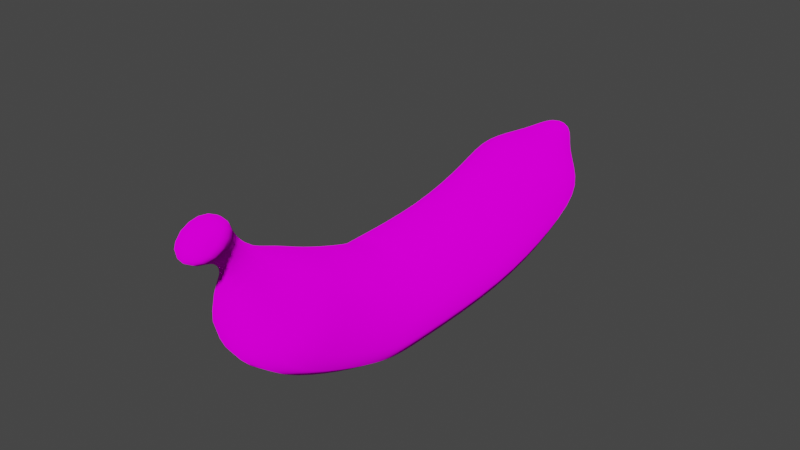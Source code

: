 # Source: muz_deneme1.blend  (saved by Blender 2.90.8; exported with 4.5.12 LTS)
import bpy
from mathutils import Matrix  # noqa: F401  (used for matrix-valued properties, if any)

bpy.ops.wm.read_factory_settings(use_empty=True)
scene = bpy.context.scene
scene.name = 'Scene'

# ---- collections
col_collection = bpy.data.collections.new('Collection'); scene.collection.children.link(col_collection)

# ---- images (referenced by path relative to the original .blend; pixels are not part of the script)
import os
ASSET_DIR = os.environ.get("B2B_ASSET_DIR", "")  # directory of the original .blend (textures are referenced by path, not embedded)
HERE = os.path.dirname(os.path.abspath(__file__))  # packed textures are extracted next to this script under _unpacked/

def load_image(name, relpath, width, height, colorspace="sRGB"):
    """Load a texture the original file referenced (path relative to the .blend, or extracted next to this script)."""
    p = next((c for c in (os.path.join(HERE, relpath), os.path.join(ASSET_DIR, relpath)) if relpath and os.path.exists(c)), "")
    if p:
        img = bpy.data.images.load(p, check_existing=True)
        img.name = name
    else:  # same state as the original file: an image datablock whose file is absent (Cycles renders it pink)
        img = bpy.data.images.new(name, width, height)
        img.source = "FILE"
        img.filepath = "//" + (relpath or name)
    img.colorspace_settings.name = colorspace
    return img
img_untitled = load_image('Untitled', 'Untitled.png', 1024, 1024, 'sRGB')

# ---- materials (node trees are filled in below, after node groups)
mat_material = bpy.data.materials.new('Material')
mat_material.alpha_threshold = 0.0
mat_material.use_transparent_shadow = False
mat_material.line_color = (0.0, 0.0, 0.0, 1.0)

# ---- material node trees
mat_material.use_nodes = True; mat_material.node_tree.nodes.clear()
_N = mat_material.node_tree.nodes; _L = mat_material.node_tree.links
n0 = _N.new('ShaderNodeOutputMaterial'); n0.name = 'Material Output'; n0.location = (300, 300)
n1 = _N.new('ShaderNodeBsdfDiffuse'); n1.name = 'Diffuse BSDF'; n1.location = (10, 300)
n1.inputs[1].default_value = 1.0
n2 = _N.new('ShaderNodeTexImage'); n2.name = 'Image Texture'; n2.location = (-404, 234)
n2.image = img_untitled
_L.new(n1.outputs[0], n0.inputs[0])
_L.new(n2.outputs[0], n1.inputs[0])
n0.is_active_output = True

# ---- world
world_world = bpy.data.worlds.new('World'); scene.world = world_world
world_world.use_nodes = True; world_world.node_tree.nodes.clear()
_N = world_world.node_tree.nodes; _L = world_world.node_tree.links
n0 = _N.new('ShaderNodeOutputWorld'); n0.name = 'World Output'; n0.location = (300, 300)
n1 = _N.new('ShaderNodeBackground'); n1.name = 'Background'; n1.location = (10, 300)
n1.inputs[0].default_value = (0.05088, 0.05088, 0.05088, 1.0)
_L.new(n1.outputs[0], n0.inputs[0])
n0.is_active_output = True
world_world.color = (0.05088, 0.05088, 0.05088)
world_world.use_sun_shadow = False
world_world.sun_shadow_jitter_overblur = 0.0

# ---- meshes
me_cube = bpy.data.meshes.new('Cube')
me_cube.from_pydata([(1.0, 0.6007, 0.9949), (1.0, 1.435, -0.9949), (1.0, -0.9821, 1.0), (1.0, -0.9821, -1.0), (-1.0, 0.6007, 0.9949), (-1.0, 1.435, -0.9949), (-1.0, -0.9821, 1.0), (-1.0, -0.9821, -1.0), (1.0, 2.931, -0.5538), (-1.0, 2.931, -0.5538), (1.0, 1.878, 1.329), (-1.0, 1.878, 1.329), (1.0, 3.927, 0.06111), (-1.0, 3.927, 0.06111), (1.0, 2.354, 1.538), (-1.0, 2.354, 1.538), (0.4179, 3.894, 0.8038), (-0.4179, 3.894, 0.8038), (0.4179, 3.237, 1.421), (-0.4179, 3.237, 1.421), (0.2012, 4.24, 1.158), (-0.2012, 4.24, 1.158), (0.2012, 3.924, 1.455), (-0.2012, 3.924, 1.455), (-1.0, -1.549, -0.9707), (-1.0, -1.068, 0.9707), (1.0, -1.089, 1.012), (1.0, -1.549, -0.9707), (-1.003, -2.11, -0.8279), (-1.003, -1.388, 1.037), (0.9967, -1.404, 1.081), (0.9967, -2.11, -0.8279), (-1.011, -3.314, -0.3488), (-1.011, -2.221, 1.326), (0.9886, -2.227, 1.372), (0.9886, -3.314, -0.3488), (-1.018, -4.284, 0.3486), (-1.018, -2.678, 1.54), (0.9823, -2.668, 1.585), (0.9823, -4.284, 0.3486), (-0.2201, -3.882, 1.595), (-0.2552, -3.605, 1.88), (0.223, -3.602, 1.891), (0.2581, -3.882, 1.595), (-0.2595, -4.349, 2.049), (-0.2595, -3.965, 2.334), (0.2188, -3.962, 2.345), (0.2188, -4.349, 2.049), (-0.2584, -5.269, 2.268), (-0.2584, -4.309, 2.98), (0.9371, -4.303, 3.007), (0.9371, -5.269, 2.268)], [], [(0, 4, 6, 2), (2, 6, 25, 26), (7, 6, 4, 5), (5, 1, 3, 7), (1, 0, 2, 3), (0, 1, 8, 10), (11, 10, 14, 15), (5, 4, 11, 9), (1, 5, 9, 8), (4, 0, 10, 11), (13, 15, 19, 17), (10, 8, 12, 14), (9, 11, 15, 13), (8, 9, 13, 12), (16, 17, 21, 20), (12, 13, 17, 16), (15, 14, 18, 19), (14, 12, 16, 18), (21, 23, 22, 20), (19, 18, 22, 23), (18, 16, 20, 22), (17, 19, 23, 21), (26, 25, 29, 30), (3, 2, 26, 27), (6, 7, 24, 25), (7, 3, 27, 24), (28, 31, 35, 32), (25, 24, 28, 29), (24, 27, 31, 28), (27, 26, 30, 31), (35, 34, 38, 39), (31, 30, 34, 35), (30, 29, 33, 34), (29, 28, 32, 33), (38, 37, 41, 42), (34, 33, 37, 38), (33, 32, 36, 37), (32, 35, 39, 36), (40, 43, 47, 44), (37, 36, 40, 41), (36, 39, 43, 40), (39, 38, 42, 43), (46, 45, 49, 50), (43, 42, 46, 47), (42, 41, 45, 46), (41, 40, 44, 45), (51, 50, 49, 48), (45, 44, 48, 49), (44, 47, 51, 48), (47, 46, 50, 51)])
me_cube.polygons.foreach_set('use_smooth', [True] * 50)
_uv = me_cube.uv_layers.new(name='UVMap')
_uv.uv.foreach_set('vector', [0.625, 0.5, 0.875, 0.5, 0.875, 0.75, 0.625, 0.75, 0.625, 0.75, 0.875, 0.75, 0.875, 0.75, 0.625, 0.75, 0.375, 0.0, 0.625, 0.0, 0.625, 0.25, 0.375, 0.25, 0.125, 0.5, 0.375, 0.5, 0.375, 0.75, 0.125, 0.75, 0.375, 0.5, 0.625, 0.5, 0.625, 0.75, 0.375, 0.75, 0.625, 0.5, 0.375, 0.5, 0.375, 0.5, 0.625, 0.5, 0.875, 0.5, 0.625, 0.5, 0.625, 0.5, 0.875, 0.5, 0.375, 0.25, 0.625, 0.25, 0.625, 0.25, 0.375, 0.25, 0.375, 0.5, 0.125, 0.5, 0.125, 0.5, 0.375, 0.5, 0.875, 0.5, 0.625, 0.5, 0.625, 0.5, 0.875, 0.5, 0.375, 0.25, 0.625, 0.25, 0.625, 0.25, 0.375, 0.25, 0.625, 0.5, 0.375, 0.5, 0.375, 0.5, 0.625, 0.5, 0.375, 0.25, 0.625, 0.25, 0.625, 0.25, 0.375, 0.25, 0.375, 0.5, 0.125, 0.5, 0.125, 0.5, 0.375, 0.5, 0.375, 0.5, 0.125, 0.5, 0.125, 0.5, 0.375, 0.5, 0.375, 0.5, 0.125, 0.5, 0.125, 0.5, 0.375, 0.5, 0.875, 0.5, 0.625, 0.5, 0.625, 0.5, 0.875, 0.5, 0.625, 0.5, 0.375, 0.5, 0.375, 0.5, 0.625, 0.5, 0.375, 0.25, 0.625, 0.25, 0.625, 0.5, 0.375, 0.5, 0.875, 0.5, 0.625, 0.5, 0.625, 0.5, 0.875, 0.5, 0.625, 0.5, 0.375, 0.5, 0.375, 0.5, 0.625, 0.5, 0.375, 0.25, 0.625, 0.25, 0.625, 0.25, 0.375, 0.25, 0.625, 0.75, 0.875, 0.75, 0.875, 0.75, 0.625, 0.75, 0.375, 0.75, 0.625, 0.75, 0.625, 0.75, 0.375, 0.75, 0.625, 0.0, 0.375, 0.0, 0.375, 0.0, 0.625, 0.0, 0.125, 0.75, 0.375, 0.75, 0.375, 0.75, 0.125, 0.75, 0.125, 0.75, 0.375, 0.75, 0.375, 0.75, 0.125, 0.75, 0.625, 0.0, 0.375, 0.0, 0.375, 0.0, 0.625, 0.0, 0.125, 0.75, 0.375, 0.75, 0.375, 0.75, 0.125, 0.75, 0.375, 0.75, 0.625, 0.75, 0.625, 0.75, 0.375, 0.75, 0.375, 0.75, 0.625, 0.75, 0.625, 0.75, 0.375, 0.75, 0.375, 0.75, 0.625, 0.75, 0.625, 0.75, 0.375, 0.75, 0.625, 0.75, 0.875, 0.75, 0.875, 0.75, 0.625, 0.75, 0.625, 0.0, 0.375, 0.0, 0.375, 0.0, 0.625, 0.0, 0.625, 0.75, 0.875, 0.75, 0.875, 0.75, 0.625, 0.75, 0.625, 0.75, 0.875, 0.75, 0.875, 0.75, 0.625, 0.75, 0.625, 0.0, 0.375, 0.0, 0.375, 0.0, 0.625, 0.0, 0.125, 0.75, 0.375, 0.75, 0.375, 0.75, 0.125, 0.75, 0.125, 0.75, 0.375, 0.75, 0.375, 0.75, 0.125, 0.75, 0.625, 0.0, 0.375, 0.0, 0.375, 0.0, 0.625, 0.0, 0.125, 0.75, 0.375, 0.75, 0.375, 0.75, 0.125, 0.75, 0.375, 0.75, 0.625, 0.75, 0.625, 0.75, 0.375, 0.75, 0.625, 0.75, 0.875, 0.75, 0.875, 0.75, 0.625, 0.75, 0.375, 0.75, 0.625, 0.75, 0.625, 0.75, 0.375, 0.75, 0.625, 0.75, 0.875, 0.75, 0.875, 0.75, 0.625, 0.75, 0.625, 0.0, 0.375, 0.0, 0.375, 0.0, 0.625, 0.0, 0.375, 0.75, 0.625, 0.75, 0.625, 1.0, 0.375, 1.0, 0.625, 0.0, 0.375, 0.0, 0.375, 0.0, 0.625, 0.0, 0.125, 0.75, 0.375, 0.75, 0.375, 0.75, 0.125, 0.75, 0.375, 0.75, 0.625, 0.75, 0.625, 0.75, 0.375, 0.75])
me_cube.materials.append(mat_material)
me_cube.use_remesh_preserve_volume = False
me_cube.use_remesh_preserve_attributes = False
me_cube.use_mirror_vertex_groups = False
me_cube.update()

# ---- objects
ob_cube = bpy.data.objects.new('Cube', me_cube)

# ---- transforms, parenting, visibility, modifiers, constraints
ob_cube.location = (0.0, 0.0, 0.0)
ob_cube.scale = (0.03847, 0.03847, 0.03847)
ob_cube.lock_rotations_4d = False
ob_cube.empty_display_type = 'ARROWS'
ob_cube.lineart.crease_threshold = 0.0
_m = ob_cube.modifiers.new('Subdivision', 'SUBSURF')
_m.uv_smooth = 'PRESERVE_CORNERS'

# ---- collection membership
col_collection.objects.link(ob_cube)

# ---- scene / render settings (as saved in the file)
scene.frame_start = 1; scene.frame_end = 250; scene.frame_set(1)
scene.render.engine = 'BLENDER_EEVEE_NEXT'
scene.cycles.use_denoising = False
scene.cycles.samples = 128
scene.cycles.sampling_pattern = 'TABULATED_SOBOL'
scene.cycles.use_adaptive_sampling = False
scene.cycles.use_light_tree = False
scene.view_settings.view_transform = 'Filmic'
bpy.context.view_layer.update()

# ---- added for rendering (the .blend has no active camera and no usable light): camera, sun
cam_auto = bpy.data.cameras.new('AutoCamera')
cam_auto.lens = 50.0
cam_auto.sensor_width = 36.0
cam_auto.clip_end = 1000.0
ob_auto_camera = bpy.data.objects.new('AutoCamera', cam_auto)
scene.collection.objects.link(ob_auto_camera)
ob_auto_camera.location = (0.373884, -0.468858, 0.337986)
ob_auto_camera.rotation_euler = (1.09748, -7.21219e-08, 0.694738)
scene.camera = ob_auto_camera
light_auto_sun = bpy.data.lights.new('AutoSun', 'SUN')
light_auto_sun.energy = 3.0
light_auto_sun.angle = 0.0523599
ob_auto_sun = bpy.data.objects.new('AutoSun', light_auto_sun)
scene.collection.objects.link(ob_auto_sun)
ob_auto_sun.rotation_euler = (0.872665, 0.174533, 0.523599)
bpy.context.view_layer.update()
